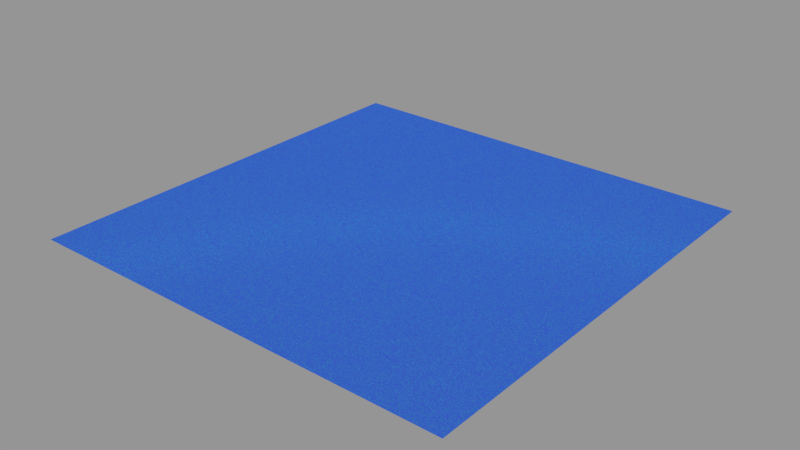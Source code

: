 # Source: car_paint.blend  (saved by Blender 2.76.2; exported with 4.5.12 LTS)
import bpy
from mathutils import Matrix  # noqa: F401  (used for matrix-valued properties, if any)

bpy.ops.wm.read_factory_settings(use_empty=True)
scene = bpy.context.scene
scene.name = 'Scene'

# ---- collections
col_collection_1 = bpy.data.collections.new('Collection 1'); scene.collection.children.link(col_collection_1)

# ---- materials (node trees are filled in below, after node groups)
mat_cp_basic_flakes = bpy.data.materials.new('CP_basic_flakes')
mat_cp_basic_flakes.alpha_threshold = 0.0
mat_cp_basic_flakes.roughness = 0.5
mat_cp_basic_flakes.line_color = (0.0, 0.0, 0.0, 1.0)

# ---- material node trees
mat_cp_basic_flakes.use_nodes = True; mat_cp_basic_flakes.node_tree.nodes.clear()
_N = mat_cp_basic_flakes.node_tree.nodes; _L = mat_cp_basic_flakes.node_tree.links
n0 = _N.new('ShaderNodeMixShader'); n0.name = 'Mix Shader.001'; n0.location = (412, 112)
n0.width = 150
n0.inputs[0].default_value = 0.85
n1 = _N.new('ShaderNodeOutputMaterial'); n1.name = 'Material Output'; n1.location = (617, 106)
n1.width = 120
n2 = _N.new('ShaderNodeBsdfAnisotropic'); n2.name = 'Glossy BSDF.002'; n2.location = (183, 225)
n2.distribution = 'GGX'
n2.inputs[1].default_value = 0.0866
n3 = _N.new('ShaderNodeMixShader'); n3.name = 'Mix Shader.002'; n3.location = (193, -52)
n3.width = 150
n4 = _N.new('ShaderNodeFresnel'); n4.name = 'Fresnel'; n4.location = (-252, -103)
n4.width = 150
n4.inputs[0].default_value = 3.0
n5 = _N.new('ShaderNodeMapping'); n5.name = 'Mapping'; n5.location = (-731, 141)
n6 = _N.new('ShaderNodeTexCoord'); n6.name = 'Texture Coordinate'; n6.location = (-991, 116)
n7 = _N.new('ShaderNodeTexVoronoi'); n7.name = 'Voronoi Texture'; n7.location = (-263, 77)
n7.width = 150
n7.inputs[2].default_value = 500.0
n8 = _N.new('ShaderNodeBsdfAnisotropic'); n8.name = 'Glossy BSDF'; n8.location = (-21, -82)
n8.distribution = 'GGX'
n8.inputs[0].default_value = (0.0, 1.0, 1.0, 1.0)
n9 = _N.new('ShaderNodeBsdfDiffuse'); n9.name = 'Diffuse BSDF'; n9.location = (-21, 50)
n9.inputs[0].default_value = (0.0, 0.04971, 0.5029, 1.0)
n9.inputs[1].default_value = 1.0
n10 = _N.new('ShaderNodeGamma'); n10.name = 'Gamma'; n10.location = (-13, 180)
n10.inputs[1].default_value = 5.0
n11 = _N.new('ShaderNodeMath'); n11.name = 'Math'; n11.location = (0, 0)
n11.operation = 'POWER'
_L.new(n2.outputs[0], n0.inputs[1])
_L.new(n3.outputs[0], n0.inputs[2])
_L.new(n10.outputs[0], n3.inputs[0])
_L.new(n9.outputs[0], n3.inputs[1])
_L.new(n8.outputs[0], n3.inputs[2])
_L.new(n0.outputs[0], n1.inputs[0])
_L.new(n6.outputs[3], n5.inputs[0])
_L.new(n5.outputs[0], n7.inputs[0])
_L.new(n5.outputs[0], n4.inputs[1])
_L.new(n4.outputs[0], n11.inputs[0])
_L.new(n11.outputs[0], n8.inputs[1])
_L.new(n7.outputs[1], n10.inputs[0])
n1.is_active_output = True

# ---- meshes
me_plane = bpy.data.meshes.new('Plane')
me_plane.from_pydata([(-1.0, -1.0, 0.0), (1.0, -1.0, 0.0), (-1.0, 1.0, 0.0), (1.0, 1.0, 0.0)], [], [(0, 1, 3, 2)])
me_plane.materials.append(mat_cp_basic_flakes)
me_plane.use_remesh_preserve_volume = False
me_plane.use_remesh_preserve_attributes = False
me_plane.use_mirror_vertex_groups = False
me_plane.update()

# ---- objects
ob_plane = bpy.data.objects.new('Plane', me_plane)

# ---- transforms, parenting, visibility, modifiers, constraints
ob_plane.location = (0.0, 0.0, 0.0)
ob_plane.lineart.crease_threshold = 0.0

# ---- collection membership
col_collection_1.objects.link(ob_plane)

# ---- scene / render settings (as saved in the file)
scene.frame_start = 1; scene.frame_end = 250; scene.frame_set(1)
scene.render.engine = 'CYCLES'
scene.render.resolution_percentage = 50
scene.render.dither_intensity = 0.0
scene.cycles.use_denoising = False
scene.cycles.samples = 10
scene.cycles.sampling_pattern = 'TABULATED_SOBOL'
scene.cycles.light_sampling_threshold = 0.0
scene.cycles.use_adaptive_sampling = False
scene.cycles.use_light_tree = False
scene.cycles.blur_glossy = 0.0
scene.cycles.pixel_filter_type = 'GAUSSIAN'
scene.cycles.sample_clamp_indirect = 0.0
scene.view_settings.view_transform = 'Standard'
bpy.context.view_layer.update()

# ---- added for rendering (the .blend has no active camera and no usable light): camera, sun + grey world if the file has none
cam_auto = bpy.data.cameras.new('AutoCamera')
cam_auto.lens = 50.0
cam_auto.sensor_width = 36.0
cam_auto.clip_end = 1000.0
ob_auto_camera = bpy.data.objects.new('AutoCamera', cam_auto)
scene.collection.objects.link(ob_auto_camera)
ob_auto_camera.location = (2.61693, -3.14032, 2.09354)
ob_auto_camera.rotation_euler = (1.09748, -7.21219e-08, 0.694738)
scene.camera = ob_auto_camera
light_auto_sun = bpy.data.lights.new('AutoSun', 'SUN')
light_auto_sun.energy = 3.0
light_auto_sun.angle = 0.0523599
ob_auto_sun = bpy.data.objects.new('AutoSun', light_auto_sun)
scene.collection.objects.link(ob_auto_sun)
ob_auto_sun.rotation_euler = (0.872665, 0.174533, 0.523599)
if scene.world is None:
    world_auto = bpy.data.worlds.new('AutoWorld')
    world_auto.color = (0.3, 0.3, 0.3)
    scene.world = world_auto
bpy.context.view_layer.update()
